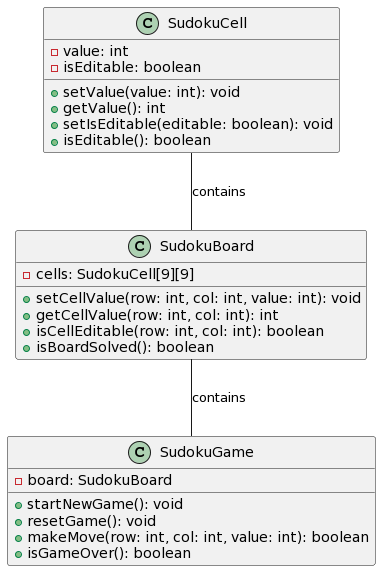

The diagram above was rendered by PlantUML. Its source (embedded in the PNG):
@startuml
class SudokuCell {
  - value: int
  - isEditable: boolean
  + setValue(value: int): void
  + getValue(): int
  + setIsEditable(editable: boolean): void
  + isEditable(): boolean
}

class SudokuBoard {
  - cells: SudokuCell[9][9]
  + setCellValue(row: int, col: int, value: int): void
  + getCellValue(row: int, col: int): int
  + isCellEditable(row: int, col: int): boolean
  + isBoardSolved(): boolean
}

class SudokuGame {
  - board: SudokuBoard
  + startNewGame(): void
  + resetGame(): void
  + makeMove(row: int, col: int, value: int): boolean
  + isGameOver(): boolean
}

SudokuCell -- SudokuBoard: contains
SudokuBoard -- SudokuGame: contains
@enduml